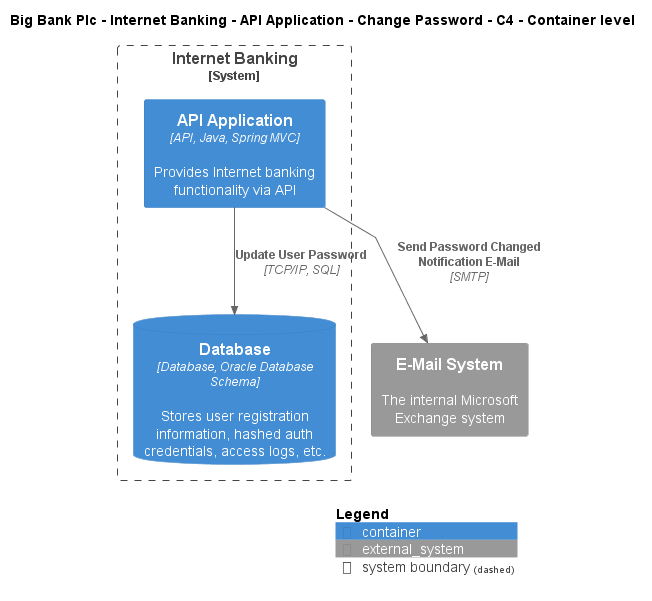

The diagram above was rendered by PlantUML. Its source (embedded in the PNG):
@startuml
!include ..\..\..\..\..\..\..\.c4s\C4_Container.puml

AddElementTag("c4interflow:lifecycle:new", $bgColor=green, $fontColor=#ffffff, $borderColor=green, $shadowing="False")
AddElementTag("c4interflow:lifecycle:changed", $bgColor=orange, $fontColor=#ffffff, $borderColor=orange, $shadowing="False")
AddElementTag("c4interflow:lifecycle:removed", $bgColor=red, $fontColor=#ffffff, $borderColor=red, $shadowing="False")

AddRelTag("c4interflow:lifecycle:new", $textColor=green, $lineColor=green)
AddRelTag("c4interflow:lifecycle:changed", $textColor=orange, $lineColor=orange)
AddRelTag("c4interflow:lifecycle:removed", $textColor=red, $lineColor=red)

SHOW_PERSON_PORTRAIT()
LAYOUT_TOP_DOWN()

skinparam linetype polyline

title Big Bank Plc - Internet Banking - API Application - Change Password - C4 - Container level


System_Boundary(BigBankPlc.SoftwareSystems.InternetBanking, "Internet Banking") {
    Container(BigBankPlc.SoftwareSystems.InternetBanking.Containers.APIApplication, "API Application", "API, Java, Spring MVC", "Provides Internet banking functionality via API")
    ContainerDb(BigBankPlc.SoftwareSystems.InternetBanking.Containers.Database, "Database", "Database, Oracle Database Schema", "Stores user registration information, hashed auth credentials, access logs, etc.")
}
System_Ext(BigBankPlc.SoftwareSystems.EMailSystem, "E-Mail System", "The internal Microsoft Exchange system")

Rel(BigBankPlc.SoftwareSystems.InternetBanking.Containers.APIApplication, BigBankPlc.SoftwareSystems.InternetBanking.Containers.Database, "Update User Password", "TCP/IP, SQL", $tags="protocol:tcp/ip, sql")
Rel(BigBankPlc.SoftwareSystems.InternetBanking.Containers.APIApplication, BigBankPlc.SoftwareSystems.EMailSystem, "Send Password Changed Notification E-Mail", "SMTP", $tags="protocol:smtp")


SHOW_LEGEND()
@enduml